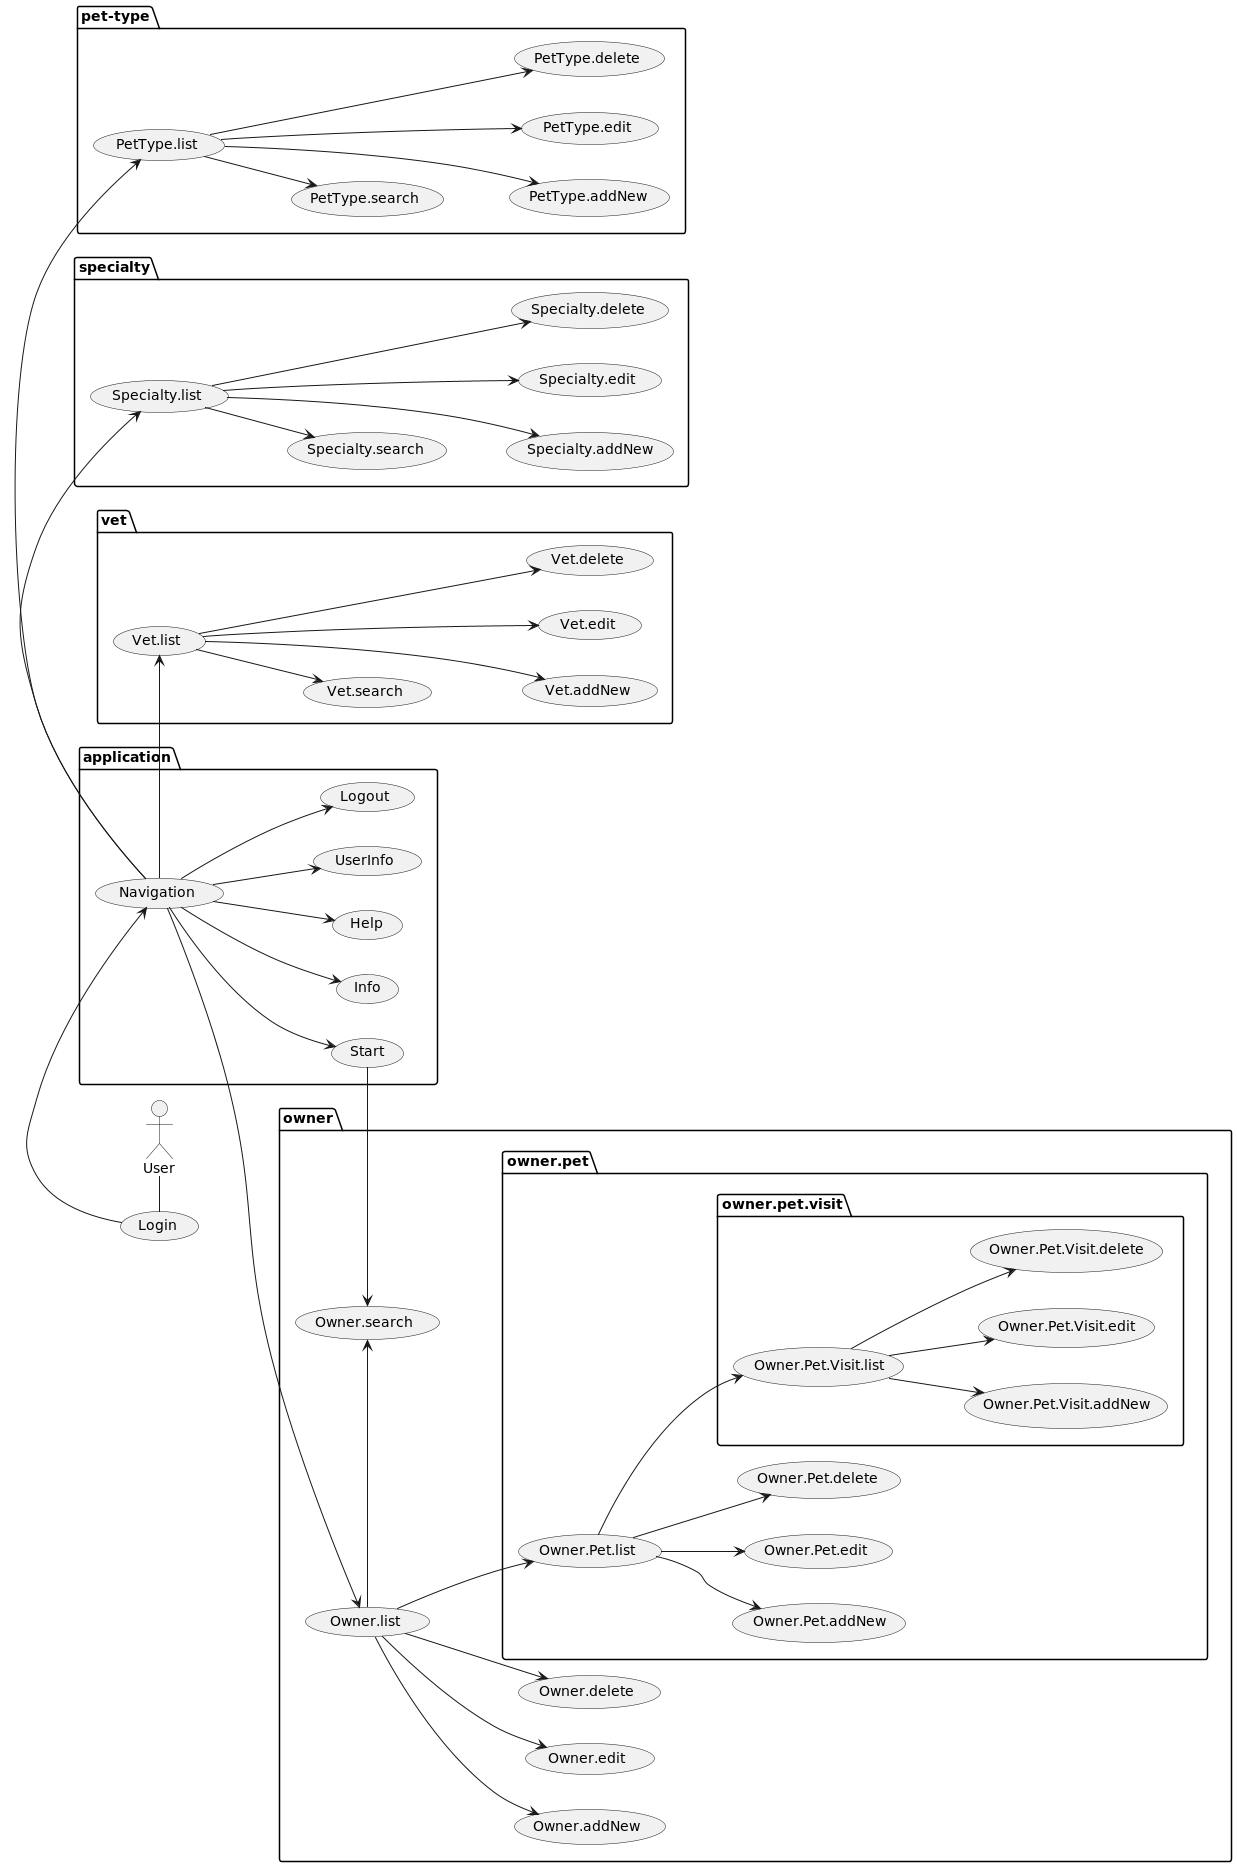

The diagram above was rendered by PlantUML. Its source (embedded in the PNG):
@startuml
left to right direction
'top to bottom direction

'https://plantuml.com/use-case-diagram

User - (Login)
package application {
    (Login) -> (Navigation)
    (Navigation) --> (Start)
    (Navigation) --> (Info)
    (Navigation) --> (Help)
    (Navigation) --> (UserInfo)
    (Navigation) --> (Logout)
}
package owner {
    (Navigation) --> (Owner.list)
    (Start) -> (Owner.search)
    (Owner.list) -> (Owner.search)
    (Owner.list) --> (Owner.addNew)
    (Owner.list) --> (Owner.edit)
    (Owner.list) --> (Owner.delete)
    package owner.pet {
        (Owner.list) --> (Owner.Pet.list)
        (Owner.Pet.list) --> (Owner.Pet.addNew)
        (Owner.Pet.list) --> (Owner.Pet.edit)
        (Owner.Pet.list) --> (Owner.Pet.delete)
         package owner.pet.visit {
            (Owner.Pet.list) --> (Owner.Pet.Visit.list)
            (Owner.Pet.Visit.list) --> (Owner.Pet.Visit.addNew)
            (Owner.Pet.Visit.list) --> (Owner.Pet.Visit.edit)
            (Owner.Pet.Visit.list) --> (Owner.Pet.Visit.delete)
        }
    }
}
package vet {
    (Navigation) -> (Vet.list)
    (Vet.list) --> (Vet.search)
    (Vet.list) ---> (Vet.addNew)
    (Vet.list) ---> (Vet.edit)
    (Vet.list) ---> (Vet.delete)
}
package specialty {
    (Navigation) -> (Specialty.list)
    (Specialty.list) --> (Specialty.search)
    (Specialty.list) ---> (Specialty.addNew)
    (Specialty.list) ---> (Specialty.edit)
    (Specialty.list) ---> (Specialty.delete)
}
package pet-type {
    (Navigation) -> (PetType.list)
    (PetType.list) --> (PetType.search)
    (PetType.list) ---> (PetType.addNew)
    (PetType.list) ---> (PetType.edit)
    (PetType.list) ---> (PetType.delete)
}
@enduml